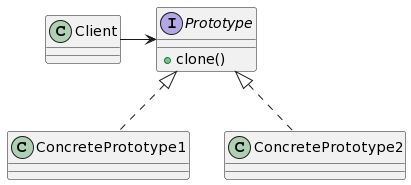

The diagram above was rendered by PlantUML. Its source (embedded in the PNG):
@startuml
' 作者写一本书

class Client {
}

interface Prototype {
    + clone()
}

Class ConcretePrototype1 {
}

Class ConcretePrototype2 {
}

Client -right-> Prototype
ConcretePrototype1 .up.|> Prototype
ConcretePrototype2 .up.|> Prototype
@enduml